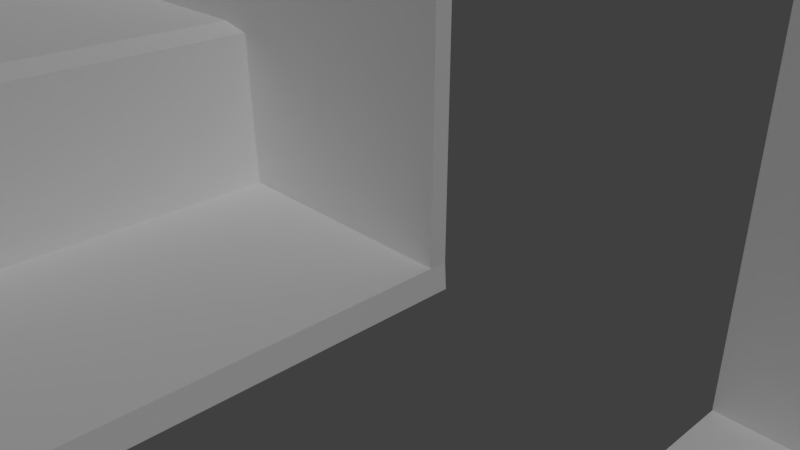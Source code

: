 # Source: mapala1.blend  (saved by Blender 2.79.0; exported with 4.5.12 LTS)
import bpy
from mathutils import Matrix  # noqa: F401  (used for matrix-valued properties, if any)

bpy.ops.wm.read_factory_settings(use_empty=True)
scene = bpy.context.scene
scene.name = 'Scene'

# ---- collections
col_collection_1 = bpy.data.collections.new('Collection 1'); scene.collection.children.link(col_collection_1)

# ---- world
world_world = bpy.data.worlds.new('World'); scene.world = world_world
world_world.color = (0.05088, 0.05088, 0.05088)
world_world.use_sun_shadow = False
world_world.sun_shadow_jitter_overblur = 0.0
world_world.cycles.sampling_method = 'MANUAL'

# ---- cameras
cam_camera = bpy.data.cameras.new('Camera')
cam_camera.clip_end = 100.0
cam_camera.lens = 35.0
cam_camera.sensor_width = 32.0
cam_camera.sensor_height = 18.0
cam_camera.ortho_scale = 7.314
cam_camera.dof.focus_distance = 0.0

# ---- lights
light_sun = bpy.data.lights.new('Sun', 'SUN')
light_sun.transmission_factor = 0.0
light_sun.angle = 0.1993
light_sun.energy = 1.0
light_sun.shadow_buffer_clip_start = 0.5
light_sun.shadow_soft_size = 0.1
light_sun.shadow_cascade_max_distance = 1000.0

# ---- meshes
me_cube = bpy.data.meshes.new('Cube')
me_cube.from_pydata([(-34.73, -6.697, -0.9241), (-34.73, -6.697, 0.9241), (-13.45, -6.697, -0.9241), (-13.45, -6.697, 0.9241), (-34.73, -5.573, -0.9241), (-34.73, -5.573, 0.9241), (-13.45, -5.573, -0.9241), (-13.45, -5.573, 0.9241), (-33.94, -6.697, -0.9241), (-33.94, -6.697, 0.9241), (-33.94, -5.573, 0.9241), (-33.94, -5.573, -0.9241), (-33.94, -6.697, 9.377), (-34.73, -6.697, 9.377), (-34.73, -5.573, 9.377), (-33.94, -5.573, 9.377), (-34.73, -2.787, -0.9241), (-13.45, -2.787, 0.9241), (-34.73, -1.694, 0.9241), (-13.45, -2.787, -0.9241), (-33.94, -2.787, -0.9241), (-33.94, -1.694, 0.9241), (-34.73, -2.787, 9.377), (-33.94, -2.787, 9.377), (-34.73, -5.573, 4.038), (-34.73, -6.697, 4.038), (-33.94, -5.573, 4.038), (-33.94, -6.697, 4.038), (-34.73, -1.694, 4.038), (-33.94, -1.694, 4.038), (-34.73, 6.415, -0.9241), (-34.73, 6.415, 0.9241), (-13.45, 6.415, -0.9241), (-13.45, 6.415, 0.9241), (-34.73, 5.872, -0.9241), (-34.73, 5.872, 0.9241), (-13.45, 5.872, -0.9241), (-13.45, 5.872, 0.9241), (-34.73, 0.0, 0.9241), (-13.45, 0.0, -0.9241), (-34.73, 0.0, -0.9241), (-13.45, 0.0, 0.9241), (-33.94, 6.415, -0.9241), (-33.94, 6.415, 0.9241), (-33.94, 5.872, 0.9241), (-33.94, 5.872, -0.9241), (-33.94, 0.0, -0.9241), (-33.94, 0.0, 0.9241), (-13.45, 5.872, 9.377), (-13.45, 6.415, 9.377), (-33.94, 6.415, 9.377), (-34.73, 6.415, 9.377), (-34.73, 5.872, 9.377), (-33.94, 5.872, 9.377), (-34.73, 0.0, 9.377), (-33.94, 0.0, 9.377), (-34.73, 2.787, -0.9241), (-13.45, 2.787, 0.9241), (-34.73, 1.694, 0.9241), (-13.45, 2.787, -0.9241), (-33.94, 2.787, -0.9241), (-33.94, 1.694, 0.9241), (-34.73, 2.787, 9.377), (-33.94, 2.787, 9.377), (-34.73, 5.872, 4.038), (-34.73, 1.863e-08, 4.038), (-34.73, 6.415, 4.038), (-33.94, 1.863e-08, 4.038), (-33.94, 5.872, 4.038), (-33.94, 6.415, 4.038), (-13.45, 6.415, 4.038), (-13.45, 5.872, 4.038), (-34.73, 1.694, 4.038), (-33.94, 1.694, 4.038), (-12.43, -5.573, 0.7122), (-12.43, -6.697, 0.7122), (-13.27, -6.697, -0.9325), (-13.27, -5.573, -0.9325), (-12.43, -2.787, 0.7122), (-13.27, -2.787, -0.9325), (-13.27, -6.569e-07, -0.9325), (-12.43, -6.296e-07, 0.7122), (-12.43, 5.872, 0.7122), (-12.43, 6.415, 0.7122), (-13.27, 6.415, -0.9325), (-13.27, 5.872, -0.9325), (-12.43, 2.787, 0.7122), (-13.27, 2.787, -0.9325), (-12.19, -5.587, -5.118), (-12.19, -6.714, -5.118), (-13.18, -6.714, -5.057), (-13.18, -5.587, -5.057), (-12.19, -2.794, -5.118), (-13.18, -2.794, -5.057), (-13.18, -7.574e-07, -5.057), (-12.19, -4.914e-07, -5.118), (-12.19, 5.879, -5.118), (-12.19, 6.423, -5.118), (-13.18, 6.423, -5.057), (-13.18, 5.879, -5.057), (-12.19, 2.794, -5.118), (-13.18, 2.794, -5.057), (-12.25, -6.71, -4.286), (-12.25, -5.251e-07, -4.286), (-12.25, -2.792, -4.286), (-12.25, 5.877, -4.286), (-12.25, 2.792, -4.286), (-12.25, -5.584, -4.286), (-13.2, 2.792, -4.462), (-13.2, -7.33e-07, -4.462), (-13.2, -2.792, -4.462), (-13.2, -5.584, -4.462), (-13.2, -6.71, -4.462), (-13.2, 5.877, -4.462), (-12.25, 6.421, -4.286), (-13.2, 6.421, -4.462), (-4.128, -6.714, -5.118), (-4.128, -2.794, -5.118), (-4.185, -5.584, -4.286), (-4.185, -2.792, -4.286), (-4.185, 6.421, -4.286), (-4.128, 5.879, -5.118), (-4.185, 2.792, -4.286), (-4.185, -6.71, -4.286), (-4.128, -5.587, -5.118), (-4.128, -4.914e-07, -5.118), (-4.128, 2.794, -5.118), (-4.185, 5.877, -4.286), (-4.128, 6.423, -5.118), (-4.185, -5.251e-07, -4.286), (-12.31, 6.419, 0.8558), (-4.185, 5.877, 0.6961), (-12.43, 5.872, 9.372), (-12.43, 6.415, 9.372), (-4.185, 6.421, 0.6961), (-12.43, 6.416, 9.372), (-4.185, 6.421, 8.929), (-4.185, 5.877, 8.929), (-12.43, 5.872, 0.7122), (34.73, -6.697, -0.9241), (34.73, -6.697, 0.9241), (13.45, -6.697, -0.9241), (13.45, -6.697, 0.9241), (34.73, -5.573, -0.9241), (34.73, -5.573, 0.9241), (13.45, -5.573, -0.9241), (13.45, -5.573, 0.9241), (33.94, -6.697, -0.9241), (33.94, -6.697, 0.9241), (33.94, -5.573, 0.9241), (33.94, -5.573, -0.9241), (33.94, -6.697, 9.377), (34.73, -6.697, 9.377), (34.73, -5.573, 9.377), (33.94, -5.573, 9.377), (34.73, -2.787, -0.9241), (13.45, -2.787, 0.9241), (34.73, -1.694, 0.9241), (13.45, -2.787, -0.9241), (33.94, -2.787, -0.9241), (33.94, -1.694, 0.9241), (34.73, -2.787, 9.377), (33.94, -2.787, 9.377), (34.73, -5.573, 4.038), (34.73, -6.697, 4.038), (33.94, -5.573, 4.038), (33.94, -6.697, 4.038), (34.73, -1.694, 4.038), (33.94, -1.694, 4.038), (34.73, 6.415, -0.9241), (34.73, 6.415, 0.9241), (13.45, 6.415, -0.9241), (13.45, 6.415, 0.9241), (34.73, 5.872, -0.9241), (34.73, 5.872, 0.9241), (13.45, 5.872, -0.9241), (13.45, 5.872, 0.9241), (34.73, 0.0, 0.9241), (13.45, 0.0, -0.9241), (34.73, 0.0, -0.9241), (13.45, 0.0, 0.9241), (33.94, 6.415, -0.9241), (33.94, 6.415, 0.9241), (33.94, 5.872, 0.9241), (33.94, 5.872, -0.9241), (33.94, 0.0, -0.9241), (33.94, 0.0, 0.9241), (13.45, 5.872, 9.377), (13.45, 6.415, 9.377), (33.94, 6.415, 9.377), (34.73, 6.415, 9.377), (34.73, 5.872, 9.377), (33.94, 5.872, 9.377), (34.73, 0.0, 9.377), (33.94, 0.0, 9.377), (34.73, 2.787, -0.9241), (13.45, 2.787, 0.9241), (34.73, 1.694, 0.9241), (13.45, 2.787, -0.9241), (33.94, 2.787, -0.9241), (33.94, 1.694, 0.9241), (34.73, 2.787, 9.377), (33.94, 2.787, 9.377), (34.73, 5.872, 4.038), (34.73, 1.863e-08, 4.038), (34.73, 6.415, 4.038), (33.94, 1.863e-08, 4.038), (33.94, 5.872, 4.038), (33.94, 6.415, 4.038), (13.45, 6.415, 4.038), (13.45, 5.872, 4.038), (34.73, 1.694, 4.038), (33.94, 1.694, 4.038), (12.43, -5.573, 0.7122), (12.43, -6.697, 0.7122), (13.27, -6.697, -0.9325), (13.27, -5.573, -0.9325), (12.43, -2.787, 0.7122), (13.27, -2.787, -0.9325), (13.27, -6.569e-07, -0.9325), (12.43, -6.296e-07, 0.7122), (12.43, 5.872, 0.7122), (12.43, 6.415, 0.7122), (13.27, 6.415, -0.9325), (13.27, 5.872, -0.9325), (12.43, 2.787, 0.7122), (13.27, 2.787, -0.9325), (12.19, -5.587, -5.118), (12.19, -6.714, -5.118), (13.18, -6.714, -5.057), (13.18, -5.587, -5.057), (12.19, -2.794, -5.118), (13.18, -2.794, -5.057), (13.18, -7.574e-07, -5.057), (12.19, -4.914e-07, -5.118), (12.19, 5.879, -5.118), (12.19, 6.423, -5.118), (13.18, 6.423, -5.057), (13.18, 5.879, -5.057), (12.19, 2.794, -5.118), (13.18, 2.794, -5.057), (12.25, -6.71, -4.286), (12.25, -5.251e-07, -4.286), (12.25, -2.792, -4.286), (12.25, 5.877, -4.286), (12.25, 2.792, -4.286), (12.25, -5.584, -4.286), (13.2, 2.792, -4.462), (13.2, -7.33e-07, -4.462), (13.2, -2.792, -4.462), (13.2, -5.584, -4.462), (13.2, -6.71, -4.462), (13.2, 5.877, -4.462), (12.25, 6.421, -4.286), (13.2, 6.421, -4.462), (4.128, -6.714, -5.118), (4.128, -2.794, -5.118), (4.185, -5.584, -4.286), (4.185, -2.792, -4.286), (4.185, 6.421, -4.286), (4.128, 5.879, -5.118), (4.185, 2.792, -4.286), (4.185, -6.71, -4.286), (4.128, -5.587, -5.118), (4.128, -4.914e-07, -5.118), (4.128, 2.794, -5.118), (4.185, 5.877, -4.286), (4.128, 6.423, -5.118), (4.185, -5.251e-07, -4.286), (12.31, 6.419, 0.8558), (4.185, 5.877, 0.6961), (12.43, 5.872, 9.372), (12.43, 6.415, 9.372), (4.185, 6.421, 0.6961), (12.43, 6.416, 9.372), (4.185, 6.421, 8.929), (4.185, 5.877, 8.929), (12.43, 5.872, 0.7122)], [], [(36, 32, 84, 85), (8, 9, 1, 0), (11, 6, 2, 8), (25, 27, 12, 13), (29, 67, 55, 23), (20, 19, 6, 11), (17, 7, 74, 78), (0, 1, 5, 4), (16, 18, 38, 40), (16, 20, 11, 4), (17, 21, 10, 7), (24, 25, 13, 14), (4, 11, 8, 0), (2, 3, 9, 8), (15, 14, 13, 12), (23, 22, 14, 15), (28, 24, 14, 22), (26, 27, 9, 10), (65, 28, 22, 54), (55, 54, 22, 23), (41, 47, 21, 17), (40, 46, 20, 16), (4, 5, 18, 16), (39, 59, 87, 80), (46, 39, 19, 20), (26, 29, 23, 15), (10, 21, 29, 26), (18, 21, 47, 38), (15, 12, 27, 26), (3, 7, 10, 9), (18, 5, 24, 28), (5, 1, 25, 24), (67, 29, 28, 65), (1, 9, 27, 25), (28, 29, 21, 18), (2, 6, 77, 76), (42, 30, 31, 43), (45, 42, 32, 36), (66, 51, 50, 69), (73, 63, 55, 67), (60, 45, 36, 59), (19, 39, 80, 79), (30, 34, 35, 31), (56, 40, 38, 58), (56, 34, 45, 60), (57, 37, 44, 61), (64, 52, 51, 66), (34, 30, 42, 45), (32, 42, 43, 33), (53, 50, 51, 52), (63, 53, 52, 62), (48, 49, 50, 53), (72, 62, 52, 64), (69, 50, 49, 70), (71, 48, 53, 68), (70, 49, 48, 71), (65, 54, 62, 72), (55, 63, 62, 54), (41, 57, 61, 47), (40, 56, 60, 46), (34, 56, 58, 35), (6, 19, 79, 77), (46, 60, 59, 39), (68, 53, 63, 73), (44, 68, 73, 61), (58, 38, 47, 61), (33, 70, 71, 37), (37, 71, 68, 44), (43, 69, 70, 33), (58, 72, 64, 35), (35, 64, 66, 31), (67, 65, 72, 73), (31, 66, 69, 43), (72, 58, 61, 73), (102, 112, 90, 89), (111, 110, 93, 91), (109, 108, 101, 94), (7, 3, 75, 74), (37, 57, 86, 82), (3, 2, 76, 75), (37, 82, 132, 48), (57, 41, 81, 86), (32, 33, 83, 84), (59, 36, 85, 87), (41, 17, 78, 81), (91, 88, 89, 90), (93, 92, 88, 91), (94, 95, 92, 93), (99, 98, 97, 96), (101, 99, 96, 100), (94, 101, 100, 95), (112, 111, 91, 90), (108, 113, 99, 101), (115, 114, 97, 98), (113, 115, 98, 99), (110, 109, 94, 93), (79, 80, 109, 110), (85, 84, 115, 113), (84, 83, 114, 115), (78, 74, 107, 104), (83, 82, 105, 114), (87, 85, 113, 108), (76, 77, 111, 112), (86, 81, 103, 106), (82, 86, 106, 105), (81, 78, 104, 103), (74, 75, 102, 107), (80, 87, 108, 109), (77, 79, 110, 111), (75, 76, 112, 102), (131, 134, 136, 137), (95, 100, 126, 125), (104, 107, 118, 119), (107, 102, 123, 118), (89, 88, 124, 116), (92, 95, 125, 117), (96, 97, 128, 121), (88, 92, 117, 124), (97, 114, 120, 128), (106, 103, 129, 122), (102, 89, 116, 123), (100, 96, 121, 126), (105, 106, 122, 127), (103, 104, 119, 129), (127, 122, 129, 119, 118, 123, 116, 124, 117, 125, 126, 121, 128, 120), (49, 48, 132, 133), (135, 132, 137, 136), (82, 83, 133, 132), (134, 130, 135, 136), (130, 138, 132, 135), (33, 37, 48, 49), (138, 131, 137, 132), (83, 33, 49, 133), (105, 127, 131, 138), (114, 105, 138, 130), (120, 114, 130, 134), (127, 120, 134, 131), (175, 224, 223, 171), (147, 139, 140, 148), (150, 147, 141, 145), (164, 152, 151, 166), (168, 162, 194, 206), (159, 150, 145, 158), (156, 217, 213, 146), (139, 143, 144, 140), (155, 179, 177, 157), (155, 143, 150, 159), (156, 146, 149, 160), (163, 153, 152, 164), (143, 139, 147, 150), (141, 147, 148, 142), (154, 151, 152, 153), (162, 154, 153, 161), (167, 161, 153, 163), (165, 149, 148, 166), (204, 193, 161, 167), (194, 162, 161, 193), (180, 156, 160, 186), (179, 155, 159, 185), (143, 155, 157, 144), (178, 219, 226, 198), (185, 159, 158, 178), (165, 154, 162, 168), (149, 165, 168, 160), (157, 177, 186, 160), (154, 165, 166, 151), (142, 148, 149, 146), (157, 167, 163, 144), (144, 163, 164, 140), (206, 204, 167, 168), (140, 164, 166, 148), (167, 157, 160, 168), (141, 215, 216, 145), (181, 182, 170, 169), (184, 175, 171, 181), (205, 208, 189, 190), (212, 206, 194, 202), (199, 198, 175, 184), (158, 218, 219, 178), (169, 170, 174, 173), (195, 197, 177, 179), (195, 199, 184, 173), (196, 200, 183, 176), (203, 205, 190, 191), (173, 184, 181, 169), (171, 172, 182, 181), (192, 191, 190, 189), (202, 201, 191, 192), (187, 192, 189, 188), (211, 203, 191, 201), (208, 209, 188, 189), (210, 207, 192, 187), (209, 210, 187, 188), (204, 211, 201, 193), (194, 193, 201, 202), (180, 186, 200, 196), (179, 185, 199, 195), (173, 174, 197, 195), (145, 216, 218, 158), (185, 178, 198, 199), (207, 212, 202, 192), (183, 200, 212, 207), (197, 200, 186, 177), (172, 176, 210, 209), (176, 183, 207, 210), (182, 172, 209, 208), (197, 174, 203, 211), (174, 170, 205, 203), (206, 212, 211, 204), (170, 182, 208, 205), (211, 212, 200, 197), (241, 228, 229, 251), (250, 230, 232, 249), (248, 233, 240, 247), (146, 213, 214, 142), (176, 221, 225, 196), (142, 214, 215, 141), (176, 187, 271, 221), (196, 225, 220, 180), (171, 223, 222, 172), (198, 226, 224, 175), (180, 220, 217, 156), (230, 229, 228, 227), (232, 230, 227, 231), (233, 232, 231, 234), (238, 235, 236, 237), (240, 239, 235, 238), (233, 234, 239, 240), (251, 229, 230, 250), (247, 240, 238, 252), (254, 237, 236, 253), (252, 238, 237, 254), (249, 232, 233, 248), (218, 249, 248, 219), (224, 252, 254, 223), (223, 254, 253, 222), (217, 243, 246, 213), (222, 253, 244, 221), (226, 247, 252, 224), (215, 251, 250, 216), (225, 245, 242, 220), (221, 244, 245, 225), (220, 242, 243, 217), (213, 246, 241, 214), (219, 248, 247, 226), (216, 250, 249, 218), (214, 241, 251, 215), (270, 276, 275, 273), (234, 264, 265, 239), (243, 258, 257, 246), (246, 257, 262, 241), (228, 255, 263, 227), (231, 256, 264, 234), (235, 260, 267, 236), (227, 263, 256, 231), (236, 267, 259, 253), (245, 261, 268, 242), (241, 262, 255, 228), (239, 265, 260, 235), (244, 266, 261, 245), (242, 268, 258, 243), (266, 259, 267, 260, 265, 264, 256, 263, 255, 262, 257, 258, 268, 261), (188, 272, 271, 187), (274, 275, 276, 271), (221, 271, 272, 222), (273, 275, 274, 269), (269, 274, 271, 277), (172, 188, 187, 176), (277, 271, 276, 270), (222, 272, 188, 172), (244, 277, 270, 266), (253, 269, 277, 244), (259, 273, 269, 253), (266, 270, 273, 259)])
me_cube.use_remesh_preserve_volume = False
me_cube.use_remesh_preserve_attributes = False
me_cube.use_mirror_vertex_groups = False
me_cube.update()

# ---- objects
ob_sun = bpy.data.objects.new('Sun', light_sun)
ob_cube = bpy.data.objects.new('Cube', me_cube)
ob_camera = bpy.data.objects.new('Camera', cam_camera)

# ---- transforms, parenting, visibility, modifiers, constraints
ob_sun.location = (27.01, -21.59, 30.44)
ob_sun.rotation_euler = (0.5353, -0.5842, 1.753)
ob_sun.lineart.crease_threshold = 0.0
ob_cube.location = (0.0, 0.0, 0.0)
ob_cube.scale = (0.7171, 0.7171, 0.7171)
ob_cube.lineart.crease_threshold = 0.0
ob_camera.location = (7.481, -6.508, 5.344)
ob_camera.rotation_euler = (1.109, 0.0, 0.8149)
ob_camera.lock_rotations_4d = False
ob_camera.empty_display_type = 'ARROWS'
ob_camera.color = (0.0, 0.0, 0.0, 0.0)
ob_camera.display_type = 'WIRE'
ob_camera.lineart.crease_threshold = 0.0

# ---- collection membership
col_collection_1.objects.link(ob_sun)
col_collection_1.objects.link(ob_cube)
col_collection_1.objects.link(ob_camera)

# ---- scene / render settings (as saved in the file)
scene.camera = ob_camera
scene.frame_start = 1; scene.frame_end = 250; scene.frame_set(1)
scene.render.engine = 'CYCLES'
scene.render.dither_intensity = 0.0
scene.render.use_border = True
scene.cycles.use_denoising = False
scene.cycles.samples = 128
scene.cycles.sampling_pattern = 'TABULATED_SOBOL'
scene.cycles.use_adaptive_sampling = False
scene.cycles.use_light_tree = False
scene.cycles.blur_glossy = 0.0
scene.cycles.sample_clamp_indirect = 0.0
scene.view_settings.view_transform = 'Standard'
bpy.context.view_layer.update()
